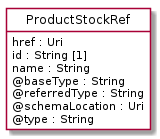

The diagram above was rendered by PlantUML. Its source (embedded in the PNG):
@startuml
hide circle
hide methods
hide stereotype
show <<Enumeration>> stereotype
skinparam class {
   BackgroundColor<<Enumeration>> #E6F5F7
   BackgroundColor<<Ref>> #FFFFE0
   BackgroundColor<<Pivot>> #FFFFFFF
   BackgroundColor<<SimpleType>> #E2F0DA
   BackgroundColor #FCF2E3
}

class ProductStockRef <<Pivot>> {
    href : Uri
    id : String [1]
    name : String
    @baseType : String
    @referredType : String
    @schemaLocation : Uri
    @type : String
}


@enduml